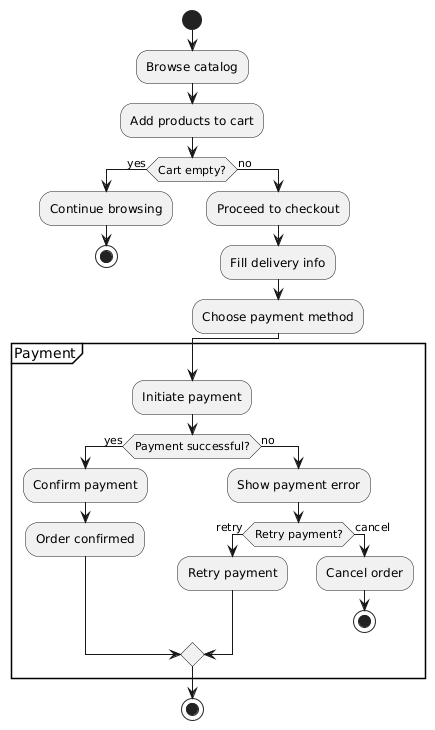

The diagram above was rendered by PlantUML. Its source (embedded in the PNG):
@startuml
start

:Browse catalog;
:Add products to cart;

if (Cart empty?) then (yes)
  :Continue browsing;
  stop
else (no)
  :Proceed to checkout;
  :Fill delivery info;
  :Choose payment method;
endif

partition Payment {
  :Initiate payment;

  if (Payment successful?) then (yes)
    :Confirm payment;
    :Order confirmed;
  else (no)
    :Show payment error;

    if (Retry payment?) then (retry)
      :Retry payment;
    else (cancel)
      :Cancel order;
      stop
    endif

  endif
}

stop
@enduml